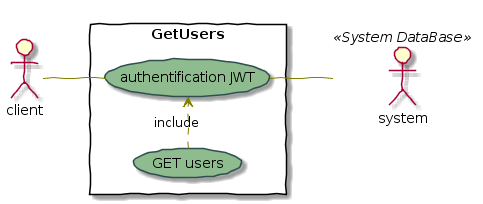

The diagram above was rendered by PlantUML. Its source (embedded in the PNG):
@startuml
skinparam handwritten true

skinparam usecase {
	BackgroundColor DarkSeaGreen
	BorderColor DarkSlateGray

	BackgroundColor<< Main >> YellowGreen
	BorderColor<< Main >> YellowGreen
	
	ArrowColor Olive
	ActorBorderColor black
	ActorFontName Courier

	ActorBackgroundColor<< Human >> Gold
}


left to right direction
skinparam packageStyle rectangle
actor client
:system: as MySql << System DataBase >> 
rectangle GetUsers {
  client -- (authentification JWT) 
  (GET users) .> (authentification JWT) : include
  (authentification JWT)-- MySql << System DataBase >> 
}
@enduml